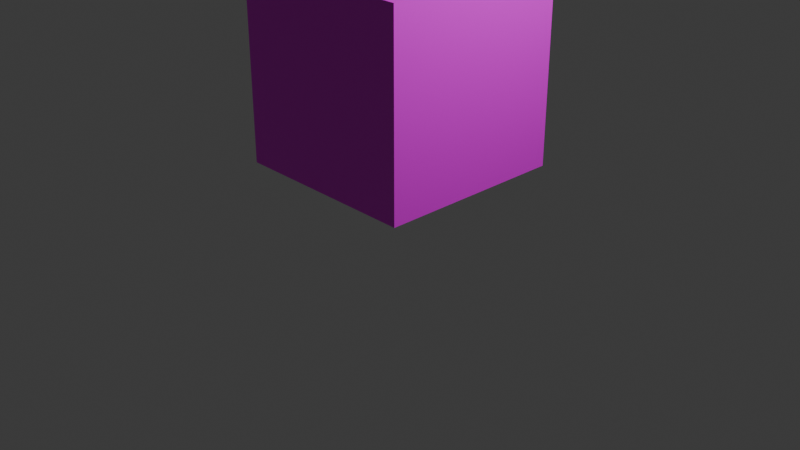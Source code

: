# Source: DefaultGreenCube.blend  (saved by Blender 4.1.24; exported with 4.5.12 LTS)
import bpy
from mathutils import Matrix  # noqa: F401  (used for matrix-valued properties, if any)

bpy.ops.wm.read_factory_settings(use_empty=True)
scene = bpy.context.scene
scene.name = 'Scene'

# ---- collections
col_collection = bpy.data.collections.new('Collection'); scene.collection.children.link(col_collection)

# ---- images (referenced by path relative to the original .blend; pixels are not part of the script)
import os
ASSET_DIR = os.environ.get("B2B_ASSET_DIR", "")  # directory of the original .blend (textures are referenced by path, not embedded)
HERE = os.path.dirname(os.path.abspath(__file__))  # packed textures are extracted next to this script under _unpacked/

def load_image(name, relpath, width, height, colorspace="sRGB"):
    """Load a texture the original file referenced (path relative to the .blend, or extracted next to this script)."""
    p = next((c for c in (os.path.join(HERE, relpath), os.path.join(ASSET_DIR, relpath)) if relpath and os.path.exists(c)), "")
    if p:
        img = bpy.data.images.load(p, check_existing=True)
        img.name = name
    else:  # same state as the original file: an image datablock whose file is absent (Cycles renders it pink)
        img = bpy.data.images.new(name, width, height)
        img.source = "FILE"
        img.filepath = "//" + (relpath or name)
    img.colorspace_settings.name = colorspace
    return img
img_swiggle_texture_png = load_image('swiggle_texture.png', 'swiggle_texture.png', 1024, 1024, 'sRGB')

# ---- materials (node trees are filled in below, after node groups)
mat_material = bpy.data.materials.new('Material')
mat_material.use_transparent_shadow = False

# ---- material node trees
mat_material.use_nodes = True; mat_material.node_tree.nodes.clear()
_N = mat_material.node_tree.nodes; _L = mat_material.node_tree.links
n0 = _N.new('ShaderNodeBsdfPrincipled'); n0.name = 'Principled BSDF'; n0.location = (10, 300)
n1 = _N.new('ShaderNodeOutputMaterial'); n1.name = 'Material Output'; n1.location = (300, 300)
n2 = _N.new('ShaderNodeTexImage'); n2.name = 'Image Texture'; n2.location = (-280, 280)
n2.image = img_swiggle_texture_png
_L.new(n0.outputs[0], n1.inputs[0])
_L.new(n2.outputs[0], n0.inputs[0])
n1.is_active_output = True

# ---- world
world_world = bpy.data.worlds.new('World'); scene.world = world_world
world_world.use_nodes = True; world_world.node_tree.nodes.clear()
_N = world_world.node_tree.nodes; _L = world_world.node_tree.links
n0 = _N.new('ShaderNodeOutputWorld'); n0.name = 'World Output'; n0.location = (300, 300)
n1 = _N.new('ShaderNodeBackground'); n1.name = 'Background'; n1.location = (10, 300)
n1.inputs[0].default_value = (0.05088, 0.05088, 0.05088, 1.0)
_L.new(n1.outputs[0], n0.inputs[0])
n0.is_active_output = True
world_world.color = (0.05088, 0.05088, 0.05088)
world_world.use_sun_shadow = False
world_world.sun_shadow_jitter_overblur = 0.0

# ---- cameras
cam_camera = bpy.data.cameras.new('Camera')
cam_camera.clip_end = 100.0
cam_camera.ortho_scale = 7.314

# ---- lights
light_light = bpy.data.lights.new('Light', 'POINT')
light_light.transmission_factor = 0.0
light_light.energy = 1000.0
light_light.shadow_soft_size = 0.1
light_light.shadow_maximum_resolution = 0.006
light_light.use_absolute_resolution = True

# ---- meshes
me_cube = bpy.data.meshes.new('Cube')
me_cube.from_pydata([(1.0, 1.0, 1.0), (1.0, 1.0, -1.0), (1.0, -1.0, 1.0), (1.0, -1.0, -1.0), (-1.0, 1.0, 1.0), (-1.0, 1.0, -1.0), (-1.0, -1.0, 1.0), (-1.0, -1.0, -1.0)], [], [(0, 4, 6, 2), (3, 2, 6, 7), (7, 6, 4, 5), (5, 1, 3, 7), (1, 0, 2, 3), (5, 4, 0, 1)])
_uv = me_cube.uv_layers.new(name='UVMap')
_uv.uv.foreach_set('vector', [0.625, 0.5, 0.875, 0.5, 0.875, 0.75, 0.625, 0.75, 0.375, 0.75, 0.625, 0.75, 0.625, 1.0, 0.375, 1.0, 0.375, 0.0, 0.625, 0.0, 0.625, 0.25, 0.375, 0.25, 0.125, 0.5, 0.375, 0.5, 0.375, 0.75, 0.125, 0.75, 0.375, 0.5, 0.625, 0.5, 0.625, 0.75, 0.375, 0.75, 0.375, 0.25, 0.625, 0.25, 0.625, 0.5, 0.375, 0.5])
me_cube.materials.append(mat_material)
me_cube.use_mirror_vertex_groups = False
me_cube.update()

# ---- objects
ob_cube = bpy.data.objects.new('Cube', me_cube)
ob_light = bpy.data.objects.new('Light', light_light)
ob_camera = bpy.data.objects.new('Camera', cam_camera)

# ---- transforms, parenting, visibility, modifiers, constraints
ob_cube.location = (0.0, 0.0, 1.603)
ob_cube.lock_rotations_4d = False
ob_cube.empty_display_type = 'ARROWS'
ob_cube.lineart.crease_threshold = 0.0
ob_light.location = (4.076, 1.005, 5.904)
ob_light.rotation_euler = (0.6503, 0.05522, 1.866)
ob_light.lock_rotations_4d = False
ob_light.empty_display_type = 'ARROWS'
ob_light.color = (0.0, 0.0, 0.0, 0.0)
ob_light.lineart.crease_threshold = 0.0
ob_camera.location = (7.359, -6.926, 4.958)
ob_camera.rotation_euler = (1.109, 0.0, 0.8149)
ob_camera.lock_rotations_4d = False
ob_camera.empty_display_type = 'ARROWS'
ob_camera.color = (0.0, 0.0, 0.0, 0.0)
ob_camera.display_type = 'WIRE'
ob_camera.lineart.crease_threshold = 0.0

# ---- collection membership
col_collection.objects.link(ob_cube)
col_collection.objects.link(ob_light)
col_collection.objects.link(ob_camera)

# ---- scene / render settings (as saved in the file)
scene.camera = ob_camera
scene.frame_start = 1; scene.frame_end = 250; scene.frame_set(1)
scene.render.engine = 'BLENDER_EEVEE_NEXT'
scene.cycles.sampling_pattern = 'TABULATED_SOBOL'
scene.eevee.ray_tracing_options.trace_max_roughness = 0.0
bpy.context.view_layer.update()
